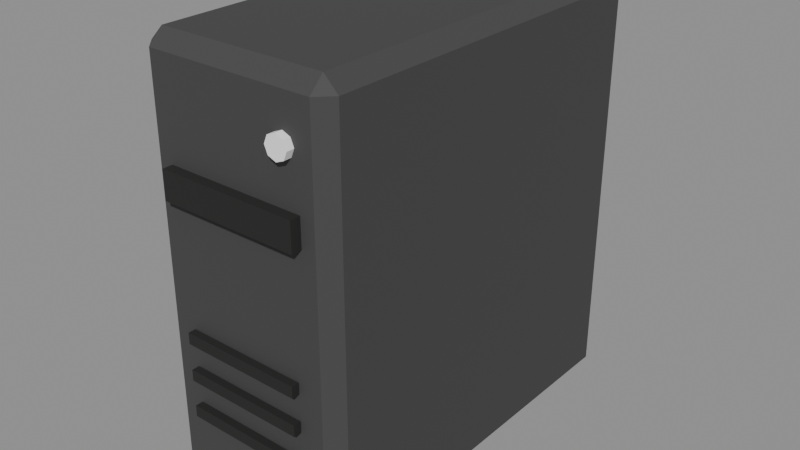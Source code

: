 # Source: source.blend  (saved by Blender 5.2.45; exported with 4.5.12 LTS)
import bpy
from mathutils import Matrix  # noqa: F401  (used for matrix-valued properties, if any)

bpy.ops.wm.read_factory_settings(use_empty=True)
scene = bpy.context.scene
scene.name = 'Scene'

# ---- images (referenced by path relative to the original .blend; pixels are not part of the script)
import os
ASSET_DIR = os.environ.get("B2B_ASSET_DIR", "")  # directory of the original .blend (textures are referenced by path, not embedded)
HERE = os.path.dirname(os.path.abspath(__file__))  # packed textures are extracted next to this script under _unpacked/

def load_image(name, relpath, width, height, colorspace="sRGB"):
    """Load a texture the original file referenced (path relative to the .blend, or extracted next to this script)."""
    p = next((c for c in (os.path.join(HERE, relpath), os.path.join(ASSET_DIR, relpath)) if relpath and os.path.exists(c)), "")
    if p:
        img = bpy.data.images.load(p, check_existing=True)
        img.name = name
    else:  # same state as the original file: an image datablock whose file is absent (Cycles renders it pink)
        img = bpy.data.images.new(name, width, height)
        img.source = "FILE"
        img.filepath = "//" + (relpath or name)
    img.colorspace_settings.name = colorspace
    return img
img_palette_png = load_image('palette.png', '_unpacked/palette.cadebe72.png', 2508, 2508, 'sRGB')

# ---- materials (node trees are filled in below, after node groups)
mat_sharedpalette_v001 = bpy.data.materials.new('SharedPalette_v001')

# ---- material node trees
mat_sharedpalette_v001.use_nodes = True; mat_sharedpalette_v001.node_tree.nodes.clear()
_N = mat_sharedpalette_v001.node_tree.nodes; _L = mat_sharedpalette_v001.node_tree.links
n0 = _N.new('ShaderNodeBsdfPrincipled'); n0.name = 'Principled BSDF'; n0.location = (-200, 100)
n0.inputs[2].default_value = 0.8
n0.inputs[10].default_value = 0.005
n1 = _N.new('ShaderNodeOutputMaterial'); n1.name = 'Material Output'; n1.location = (200, 100)
n2 = _N.new('ShaderNodeTexImage'); n2.name = 'Image Texture'; n2.location = (0, 0)
n2.image = img_palette_png
n2.interpolation = 'Closest'
_L.new(n0.outputs[0], n1.inputs[0])
_L.new(n2.outputs[0], n0.inputs[0])
n1.is_active_output = True

# ---- meshes
me_cube = bpy.data.meshes.new('Cube')
me_cube.from_pydata([(-0.09, -0.2, -0.23), (-0.09, -0.215, -0.215), (-0.105, -0.2, -0.215), (-0.09, -0.215, 0.215), (-0.09, -0.2, 0.23), (-0.105, -0.2, 0.215), (-0.09, 0.2, -0.23), (-0.105, 0.2, -0.215), (-0.09, 0.215, -0.215), (-0.09, 0.2, 0.23), (-0.09, 0.215, 0.215), (-0.105, 0.2, 0.215), (0.09, -0.2, -0.23), (0.105, -0.2, -0.215), (0.09, -0.215, -0.215), (0.09, -0.2, 0.23), (0.09, -0.215, 0.215), (0.105, -0.2, 0.215), (0.09, 0.2, -0.23), (0.09, 0.215, -0.215), (0.105, 0.2, -0.215), (0.09, 0.2, 0.23), (0.105, 0.2, 0.215), (0.09, 0.215, 0.215)], [], [(0, 1, 2), (3, 4, 5), (6, 7, 8), (9, 10, 11), (12, 13, 14), (15, 16, 17), (18, 19, 20), (21, 22, 23), (0, 7, 6), (3, 2, 1), (9, 5, 4), (8, 11, 10), (6, 19, 18), (21, 10, 9), (20, 23, 22), (18, 13, 12), (15, 22, 21), (14, 17, 16), (12, 1, 0), (4, 16, 15), (18, 0, 6), (5, 7, 2), (16, 1, 14), (9, 15, 21), (10, 19, 8), (22, 13, 20), (0, 2, 7), (3, 5, 2), (9, 11, 5), (8, 7, 11), (6, 8, 19), (21, 23, 10), (20, 19, 23), (18, 20, 13), (15, 17, 22), (14, 13, 17), (12, 14, 1), (4, 3, 16), (18, 12, 0), (5, 11, 7), (16, 3, 1), (9, 4, 15), (10, 23, 19), (22, 17, 13)])
_uv = me_cube.uv_layers.new(name='UVMap')
_uv.uv.foreach_set('vector', [0.3906, 0.5154, 0.3906, 0.5154, 0.3906, 0.5154, 0.3906, 0.5154, 0.3906, 0.5154, 0.3906, 0.5154, 0.3906, 0.5154, 0.3906, 0.5154, 0.3906, 0.5154, 0.3906, 0.5154, 0.3906, 0.5154, 0.3906, 0.5154, 0.3906, 0.5154, 0.3906, 0.5154, 0.3906, 0.5154, 0.3906, 0.5154, 0.3906, 0.5154, 0.3906, 0.5154, 0.3906, 0.5154, 0.3906, 0.5154, 0.3906, 0.5154, 0.3906, 0.5154, 0.3906, 0.5154, 0.3906, 0.5154, 0.3906, 0.5154, 0.3906, 0.5154, 0.3906, 0.5154, 0.3906, 0.5154, 0.3906, 0.5154, 0.3906, 0.5154, 0.3906, 0.5154, 0.3906, 0.5154, 0.3906, 0.5154, 0.3906, 0.5154, 0.3906, 0.5154, 0.3906, 0.5154, 0.3906, 0.5154, 0.3906, 0.5154, 0.3906, 0.5154, 0.3906, 0.5154, 0.3906, 0.5154, 0.3906, 0.5154, 0.3906, 0.5154, 0.3906, 0.5154, 0.3906, 0.5154, 0.3906, 0.5154, 0.3906, 0.5154, 0.3906, 0.5154, 0.3906, 0.5154, 0.3906, 0.5154, 0.3906, 0.5154, 0.3906, 0.5154, 0.3906, 0.5154, 0.3906, 0.5154, 0.3906, 0.5154, 0.3906, 0.5154, 0.3906, 0.5154, 0.3906, 0.5154, 0.3906, 0.5154, 0.3906, 0.5154, 0.3906, 0.5154, 0.3906, 0.5154, 0.3906, 0.5154, 0.3906, 0.5154, 0.3906, 0.5154, 0.3906, 0.5154, 0.3906, 0.5154, 0.3906, 0.5154, 0.3906, 0.5154, 0.3906, 0.5154, 0.3906, 0.5154, 0.3906, 0.5154, 0.3906, 0.5154, 0.3906, 0.5154, 0.3906, 0.5154, 0.3906, 0.5154, 0.3906, 0.5154, 0.3906, 0.5154, 0.3906, 0.5154, 0.3906, 0.5154, 0.3906, 0.5154, 0.3906, 0.5154, 0.3906, 0.5154, 0.3906, 0.5154, 0.3906, 0.5154, 0.3906, 0.5154, 0.3906, 0.5154, 0.3906, 0.5154, 0.3906, 0.5154, 0.3906, 0.5154, 0.3906, 0.5154, 0.3906, 0.5154, 0.3906, 0.5154, 0.3906, 0.5154, 0.3906, 0.5154, 0.3906, 0.5154, 0.3906, 0.5154, 0.3906, 0.5154, 0.3906, 0.5154, 0.3906, 0.5154, 0.3906, 0.5154, 0.3906, 0.5154, 0.3906, 0.5154, 0.3906, 0.5154, 0.3906, 0.5154, 0.3906, 0.5154, 0.3906, 0.5154, 0.3906, 0.5154, 0.3906, 0.5154, 0.3906, 0.5154, 0.3906, 0.5154, 0.3906, 0.5154, 0.3906, 0.5154, 0.3906, 0.5154, 0.3906, 0.5154, 0.3906, 0.5154, 0.3906, 0.5154, 0.3906, 0.5154, 0.3906, 0.5154, 0.3906, 0.5154, 0.3906, 0.5154, 0.3906, 0.5154, 0.3906, 0.5154, 0.3906, 0.5154, 0.3906, 0.5154, 0.3906, 0.5154, 0.3906, 0.5154, 0.3906, 0.5154, 0.3906, 0.5154, 0.3906, 0.5154, 0.3906, 0.5154, 0.3906, 0.5154])
me_cube.materials.append(mat_sharedpalette_v001)
me_cube.update()
me_cube_001 = bpy.data.meshes.new('Cube.001')
me_cube_001.from_pydata([(-0.075, -0.006, -0.015), (-0.075, -0.006, 0.015), (-0.075, 0.006, -0.015), (-0.075, 0.006, 0.015), (0.075, -0.006, -0.015), (0.075, -0.006, 0.015), (0.075, 0.006, -0.015), (0.075, 0.006, 0.015)], [], [(1, 2, 0), (3, 6, 2), (7, 4, 6), (5, 0, 4), (6, 0, 2), (3, 5, 7), (1, 3, 2), (3, 7, 6), (7, 5, 4), (5, 1, 0), (6, 4, 0), (3, 1, 5)])
_uv = me_cube_001.uv_layers.new(name='UVMap')
_uv.uv.foreach_set('vector', [0.4531, 0.5154, 0.4531, 0.5154, 0.4531, 0.5154, 0.4531, 0.5154, 0.4531, 0.5154, 0.4531, 0.5154, 0.4531, 0.5154, 0.4531, 0.5154, 0.4531, 0.5154, 0.4531, 0.5154, 0.4531, 0.5154, 0.4531, 0.5154, 0.4531, 0.5154, 0.4531, 0.5154, 0.4531, 0.5154, 0.4531, 0.5154, 0.4531, 0.5154, 0.4531, 0.5154, 0.4531, 0.5154, 0.4531, 0.5154, 0.4531, 0.5154, 0.4531, 0.5154, 0.4531, 0.5154, 0.4531, 0.5154, 0.4531, 0.5154, 0.4531, 0.5154, 0.4531, 0.5154, 0.4531, 0.5154, 0.4531, 0.5154, 0.4531, 0.5154, 0.4531, 0.5154, 0.4531, 0.5154, 0.4531, 0.5154, 0.4531, 0.5154, 0.4531, 0.5154, 0.4531, 0.5154])
me_cube_001.materials.append(mat_sharedpalette_v001)
me_cube_001.update()
me_cone = bpy.data.meshes.new('Cone')
me_cone.from_pydata([(0.0, 0.012, -0.004), (0.0, 0.012, 0.004), (0.008485, 0.008485, -0.004), (0.008485, 0.008485, 0.004), (0.012, 0.0, -0.004), (0.012, 0.0, 0.004), (0.008485, -0.008485, -0.004), (0.008485, -0.008485, 0.004), (0.0, -0.012, -0.004), (0.0, -0.012, 0.004), (-0.008485, -0.008485, -0.004), (-0.008485, -0.008485, 0.004), (-0.012, 0.0, -0.004), (-0.012, 0.0, 0.004), (-0.008485, 0.008485, -0.004), (-0.008485, 0.008485, 0.004)], [], [(1, 2, 0), (3, 4, 2), (5, 6, 4), (7, 8, 6), (9, 10, 8), (11, 12, 10), (9, 7, 5), (13, 14, 12), (15, 0, 14), (6, 10, 14), (1, 3, 2), (3, 5, 4), (5, 7, 6), (7, 9, 8), (9, 11, 10), (11, 13, 12), (5, 3, 13), (3, 1, 13), (1, 15, 13), (13, 11, 5), (11, 9, 5), (13, 15, 14), (15, 1, 0), (14, 0, 2), (2, 4, 6), (6, 8, 10), (10, 12, 14), (14, 2, 6)])
_uv = me_cone.uv_layers.new(name='UVMap')
_uv.uv.foreach_set('vector', [0.01575, 0.5154, 0.01575, 0.5154, 0.01575, 0.5154, 0.01575, 0.5154, 0.01575, 0.5154, 0.01575, 0.5154, 0.01575, 0.5154, 0.01575, 0.5154, 0.01575, 0.5154, 0.01575, 0.5154, 0.01575, 0.5154, 0.01575, 0.5154, 0.01575, 0.5154, 0.01575, 0.5154, 0.01575, 0.5154, 0.01575, 0.5154, 0.01575, 0.5154, 0.01575, 0.5154, 0.01575, 0.5154, 0.01575, 0.5154, 0.01575, 0.5154, 0.01575, 0.5154, 0.01575, 0.5154, 0.01575, 0.5154, 0.01575, 0.5154, 0.01575, 0.5154, 0.01575, 0.5154, 0.01575, 0.5154, 0.01575, 0.5154, 0.01575, 0.5154, 0.01575, 0.5154, 0.01575, 0.5154, 0.01575, 0.5154, 0.01575, 0.5154, 0.01575, 0.5154, 0.01575, 0.5154, 0.01575, 0.5154, 0.01575, 0.5154, 0.01575, 0.5154, 0.01575, 0.5154, 0.01575, 0.5154, 0.01575, 0.5154, 0.01575, 0.5154, 0.01575, 0.5154, 0.01575, 0.5154, 0.01575, 0.5154, 0.01575, 0.5154, 0.01575, 0.5154, 0.01575, 0.5154, 0.01575, 0.5154, 0.01575, 0.5154, 0.01575, 0.5154, 0.01575, 0.5154, 0.01575, 0.5154, 0.01575, 0.5154, 0.01575, 0.5154, 0.01575, 0.5154, 0.01575, 0.5154, 0.01575, 0.5154, 0.01575, 0.5154, 0.01575, 0.5154, 0.01575, 0.5154, 0.01575, 0.5154, 0.01575, 0.5154, 0.01575, 0.5154, 0.01575, 0.5154, 0.01575, 0.5154, 0.01575, 0.5154, 0.01575, 0.5154, 0.01575, 0.5154, 0.01575, 0.5154, 0.01575, 0.5154, 0.01575, 0.5154, 0.01575, 0.5154, 0.01575, 0.5154, 0.01575, 0.5154, 0.01575, 0.5154, 0.01575, 0.5154, 0.01575, 0.5154, 0.01575, 0.5154, 0.01575, 0.5154, 0.01575, 0.5154, 0.01575, 0.5154, 0.01575, 0.5154])
me_cone.materials.append(mat_sharedpalette_v001)
me_cone.update()
me_cube_002 = bpy.data.meshes.new('Cube.002')
me_cube_002.from_pydata([(-0.065, -0.004, -0.006), (-0.065, -0.004, 0.006), (-0.065, 0.004, -0.006), (-0.065, 0.004, 0.006), (0.065, -0.004, -0.006), (0.065, -0.004, 0.006), (0.065, 0.004, -0.006), (0.065, 0.004, 0.006)], [], [(1, 2, 0), (3, 6, 2), (7, 4, 6), (5, 0, 4), (6, 0, 2), (3, 5, 7), (1, 3, 2), (3, 7, 6), (7, 5, 4), (5, 1, 0), (6, 4, 0), (3, 1, 5)])
_uv = me_cube_002.uv_layers.new(name='UVMap')
_uv.uv.foreach_set('vector', [0.4531, 0.5154, 0.4531, 0.5154, 0.4531, 0.5154, 0.4531, 0.5154, 0.4531, 0.5154, 0.4531, 0.5154, 0.4531, 0.5154, 0.4531, 0.5154, 0.4531, 0.5154, 0.4531, 0.5154, 0.4531, 0.5154, 0.4531, 0.5154, 0.4531, 0.5154, 0.4531, 0.5154, 0.4531, 0.5154, 0.4531, 0.5154, 0.4531, 0.5154, 0.4531, 0.5154, 0.4531, 0.5154, 0.4531, 0.5154, 0.4531, 0.5154, 0.4531, 0.5154, 0.4531, 0.5154, 0.4531, 0.5154, 0.4531, 0.5154, 0.4531, 0.5154, 0.4531, 0.5154, 0.4531, 0.5154, 0.4531, 0.5154, 0.4531, 0.5154, 0.4531, 0.5154, 0.4531, 0.5154, 0.4531, 0.5154, 0.4531, 0.5154, 0.4531, 0.5154, 0.4531, 0.5154])
me_cube_002.materials.append(mat_sharedpalette_v001)
me_cube_002.update()
me_cube_003 = bpy.data.meshes.new('Cube.003')
me_cube_003.from_pydata([(-0.065, -0.004, -0.006), (-0.065, -0.004, 0.006), (-0.065, 0.004, -0.006), (-0.065, 0.004, 0.006), (0.065, -0.004, -0.006), (0.065, -0.004, 0.006), (0.065, 0.004, -0.006), (0.065, 0.004, 0.006)], [], [(1, 2, 0), (3, 6, 2), (7, 4, 6), (5, 0, 4), (6, 0, 2), (3, 5, 7), (1, 3, 2), (3, 7, 6), (7, 5, 4), (5, 1, 0), (6, 4, 0), (3, 1, 5)])
_uv = me_cube_003.uv_layers.new(name='UVMap')
_uv.uv.foreach_set('vector', [0.4531, 0.5154, 0.4531, 0.5154, 0.4531, 0.5154, 0.4531, 0.5154, 0.4531, 0.5154, 0.4531, 0.5154, 0.4531, 0.5154, 0.4531, 0.5154, 0.4531, 0.5154, 0.4531, 0.5154, 0.4531, 0.5154, 0.4531, 0.5154, 0.4531, 0.5154, 0.4531, 0.5154, 0.4531, 0.5154, 0.4531, 0.5154, 0.4531, 0.5154, 0.4531, 0.5154, 0.4531, 0.5154, 0.4531, 0.5154, 0.4531, 0.5154, 0.4531, 0.5154, 0.4531, 0.5154, 0.4531, 0.5154, 0.4531, 0.5154, 0.4531, 0.5154, 0.4531, 0.5154, 0.4531, 0.5154, 0.4531, 0.5154, 0.4531, 0.5154, 0.4531, 0.5154, 0.4531, 0.5154, 0.4531, 0.5154, 0.4531, 0.5154, 0.4531, 0.5154, 0.4531, 0.5154])
me_cube_003.materials.append(mat_sharedpalette_v001)
me_cube_003.update()
me_cube_004 = bpy.data.meshes.new('Cube.004')
me_cube_004.from_pydata([(-0.065, -0.004, -0.006), (-0.065, -0.004, 0.006), (-0.065, 0.004, -0.006), (-0.065, 0.004, 0.006), (0.065, -0.004, -0.006), (0.065, -0.004, 0.006), (0.065, 0.004, -0.006), (0.065, 0.004, 0.006)], [], [(1, 2, 0), (3, 6, 2), (7, 4, 6), (5, 0, 4), (6, 0, 2), (3, 5, 7), (1, 3, 2), (3, 7, 6), (7, 5, 4), (5, 1, 0), (6, 4, 0), (3, 1, 5)])
_uv = me_cube_004.uv_layers.new(name='UVMap')
_uv.uv.foreach_set('vector', [0.4531, 0.5154, 0.4531, 0.5154, 0.4531, 0.5154, 0.4531, 0.5154, 0.4531, 0.5154, 0.4531, 0.5154, 0.4531, 0.5154, 0.4531, 0.5154, 0.4531, 0.5154, 0.4531, 0.5154, 0.4531, 0.5154, 0.4531, 0.5154, 0.4531, 0.5154, 0.4531, 0.5154, 0.4531, 0.5154, 0.4531, 0.5154, 0.4531, 0.5154, 0.4531, 0.5154, 0.4531, 0.5154, 0.4531, 0.5154, 0.4531, 0.5154, 0.4531, 0.5154, 0.4531, 0.5154, 0.4531, 0.5154, 0.4531, 0.5154, 0.4531, 0.5154, 0.4531, 0.5154, 0.4531, 0.5154, 0.4531, 0.5154, 0.4531, 0.5154, 0.4531, 0.5154, 0.4531, 0.5154, 0.4531, 0.5154, 0.4531, 0.5154, 0.4531, 0.5154, 0.4531, 0.5154])
me_cube_004.materials.append(mat_sharedpalette_v001)
me_cube_004.update()

# ---- objects
ob_tower = bpy.data.objects.new('Tower', me_cube)
ob_drive = bpy.data.objects.new('Drive', me_cube_001)
ob_power_button = bpy.data.objects.new('Power button', me_cone)
ob_vent = bpy.data.objects.new('Vent', me_cube_002)
ob_vent_001 = bpy.data.objects.new('Vent.001', me_cube_003)
ob_vent_002 = bpy.data.objects.new('Vent.002', me_cube_004)

# ---- transforms, parenting, visibility, modifiers, constraints
ob_tower.location = (0.0, 0.0, 0.23)
ob_drive.location = (0.0, -0.22, 0.33)
ob_power_button.location = (0.06, -0.219, 0.4)
ob_power_button.rotation_euler = (1.571, 0.0, 0.0)
ob_vent.location = (0.0, -0.22, 0.1)
ob_vent_001.location = (0.0, -0.22, 0.14)
ob_vent_002.location = (0.0, -0.22, 0.18)

# ---- collection membership
scene.collection.objects.link(ob_tower)
scene.collection.objects.link(ob_drive)
scene.collection.objects.link(ob_power_button)
scene.collection.objects.link(ob_vent)
scene.collection.objects.link(ob_vent_001)
scene.collection.objects.link(ob_vent_002)

# ---- scene / render settings (as saved in the file)
scene.frame_start = 1; scene.frame_end = 250; scene.frame_set(1)
scene.render.engine = 'BLENDER_EEVEE_NEXT'
scene.render.bake_bias = 0.0
scene.render.bake_samples = 0
scene.render.compositor_device = 'GPU'
scene.eevee.use_volume_custom_range = False
scene.eevee.fast_gi_thickness_near = 0.1
scene.eevee.fast_gi_thickness_far = 0.0
scene.eevee.ray_tracing_options.screen_trace_thickness = 0.1
bpy.context.view_layer.update()

# ---- added for rendering (the .blend has no active camera and no usable light): camera, sun + grey world if the file has none
cam_auto = bpy.data.cameras.new('AutoCamera')
cam_auto.lens = 50.0
cam_auto.sensor_width = 36.0
cam_auto.clip_end = 1000.0
ob_auto_camera = bpy.data.objects.new('AutoCamera', cam_auto)
scene.collection.objects.link(ob_auto_camera)
ob_auto_camera.location = (0.620784, -0.750441, 0.726627)
ob_auto_camera.rotation_euler = (1.09748, -7.21219e-08, 0.694738)
scene.camera = ob_auto_camera
light_auto_sun = bpy.data.lights.new('AutoSun', 'SUN')
light_auto_sun.energy = 3.0
light_auto_sun.angle = 0.0523599
ob_auto_sun = bpy.data.objects.new('AutoSun', light_auto_sun)
scene.collection.objects.link(ob_auto_sun)
ob_auto_sun.rotation_euler = (0.872665, 0.174533, 0.523599)
if scene.world is None:
    world_auto = bpy.data.worlds.new('AutoWorld')
    world_auto.color = (0.3, 0.3, 0.3)
    scene.world = world_auto
bpy.context.view_layer.update()
